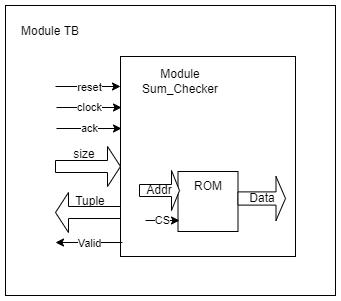

The diagram above was exported from draw.io. Its source (the exported page's mxGraphModel, read from the mxfile embedded in the PNG):
<mxGraphModel dx="782" dy="428" grid="1" gridSize="10" guides="1" tooltips="1" connect="1" arrows="1" fold="1" page="1" pageScale="1" pageWidth="827" pageHeight="1169" math="0" shadow="0">
  <root>
    <mxCell id="0" />
    <mxCell id="1" parent="0" />
    <mxCell id="7GscJ0iCe-sTfUav0YKt-3" value="" style="rounded=0;whiteSpace=wrap;html=1;" vertex="1" parent="1">
      <mxGeometry x="280" y="69" width="330" height="290" as="geometry" />
    </mxCell>
    <mxCell id="7GscJ0iCe-sTfUav0YKt-4" value="Module TB" style="text;html=1;strokeColor=none;fillColor=none;align=center;verticalAlign=middle;whiteSpace=wrap;rounded=0;" vertex="1" parent="1">
      <mxGeometry x="290" y="80" width="70" height="30" as="geometry" />
    </mxCell>
    <mxCell id="7GscJ0iCe-sTfUav0YKt-5" value="" style="rounded=0;whiteSpace=wrap;html=1;" vertex="1" parent="1">
      <mxGeometry x="395" y="120" width="175" height="200" as="geometry" />
    </mxCell>
    <mxCell id="7GscJ0iCe-sTfUav0YKt-7" value="" style="endArrow=classic;html=1;rounded=0;" edge="1" parent="1">
      <mxGeometry relative="1" as="geometry">
        <mxPoint x="330" y="150" as="sourcePoint" />
        <mxPoint x="395" y="150" as="targetPoint" />
      </mxGeometry>
    </mxCell>
    <mxCell id="7GscJ0iCe-sTfUav0YKt-8" value="reset" style="edgeLabel;resizable=0;html=1;align=center;verticalAlign=middle;" connectable="0" vertex="1" parent="7GscJ0iCe-sTfUav0YKt-7">
      <mxGeometry relative="1" as="geometry" />
    </mxCell>
    <mxCell id="7GscJ0iCe-sTfUav0YKt-9" value="clock" style="endArrow=classic;html=1;rounded=0;" edge="1" parent="1">
      <mxGeometry relative="1" as="geometry">
        <mxPoint x="331" y="171" as="sourcePoint" />
        <mxPoint x="396" y="171" as="targetPoint" />
      </mxGeometry>
    </mxCell>
    <mxCell id="7GscJ0iCe-sTfUav0YKt-11" value="ack" style="endArrow=classic;html=1;rounded=0;" edge="1" parent="1">
      <mxGeometry relative="1" as="geometry">
        <mxPoint x="331" y="192" as="sourcePoint" />
        <mxPoint x="396" y="192" as="targetPoint" />
      </mxGeometry>
    </mxCell>
    <mxCell id="7GscJ0iCe-sTfUav0YKt-14" value="" style="shape=singleArrow;whiteSpace=wrap;html=1;" vertex="1" parent="1">
      <mxGeometry x="330" y="210" width="65" height="40" as="geometry" />
    </mxCell>
    <mxCell id="7GscJ0iCe-sTfUav0YKt-15" value="size" style="text;html=1;strokeColor=none;fillColor=none;align=center;verticalAlign=middle;whiteSpace=wrap;rounded=0;" vertex="1" parent="1">
      <mxGeometry x="329" y="203" width="60" height="30" as="geometry" />
    </mxCell>
    <mxCell id="7GscJ0iCe-sTfUav0YKt-16" value="" style="shape=singleArrow;direction=west;whiteSpace=wrap;html=1;" vertex="1" parent="1">
      <mxGeometry x="330" y="256" width="65" height="40" as="geometry" />
    </mxCell>
    <mxCell id="7GscJ0iCe-sTfUav0YKt-17" value="Tuple" style="text;html=1;strokeColor=none;fillColor=none;align=center;verticalAlign=middle;whiteSpace=wrap;rounded=0;" vertex="1" parent="1">
      <mxGeometry x="335" y="250" width="60" height="30" as="geometry" />
    </mxCell>
    <mxCell id="7GscJ0iCe-sTfUav0YKt-18" value="Valid" style="endArrow=classic;html=1;rounded=0;exitX=0.011;exitY=0.93;exitDx=0;exitDy=0;exitPerimeter=0;" edge="1" parent="1" source="7GscJ0iCe-sTfUav0YKt-5">
      <mxGeometry relative="1" as="geometry">
        <mxPoint x="320" y="300" as="sourcePoint" />
        <mxPoint x="330" y="306" as="targetPoint" />
        <Array as="points" />
      </mxGeometry>
    </mxCell>
    <mxCell id="7GscJ0iCe-sTfUav0YKt-19" value="Valid" style="edgeLabel;resizable=0;html=1;align=center;verticalAlign=middle;" connectable="0" vertex="1" parent="7GscJ0iCe-sTfUav0YKt-18">
      <mxGeometry relative="1" as="geometry" />
    </mxCell>
    <mxCell id="7GscJ0iCe-sTfUav0YKt-20" value="Module Sum_Checker" style="text;html=1;strokeColor=none;fillColor=none;align=center;verticalAlign=middle;whiteSpace=wrap;rounded=0;" vertex="1" parent="1">
      <mxGeometry x="410" y="130" width="90" height="30" as="geometry" />
    </mxCell>
    <mxCell id="7GscJ0iCe-sTfUav0YKt-21" value="" style="rounded=0;whiteSpace=wrap;html=1;" vertex="1" parent="1">
      <mxGeometry x="452.5" y="235" width="60" height="60" as="geometry" />
    </mxCell>
    <mxCell id="7GscJ0iCe-sTfUav0YKt-23" value="ROM" style="text;html=1;strokeColor=none;fillColor=none;align=center;verticalAlign=middle;whiteSpace=wrap;rounded=0;" vertex="1" parent="1">
      <mxGeometry x="452.5" y="235" width="60" height="30" as="geometry" />
    </mxCell>
    <mxCell id="7GscJ0iCe-sTfUav0YKt-25" value="Addr" style="shape=singleArrow;whiteSpace=wrap;html=1;" vertex="1" parent="1">
      <mxGeometry x="414" y="234" width="40" height="40" as="geometry" />
    </mxCell>
    <mxCell id="7GscJ0iCe-sTfUav0YKt-26" value="CS" style="endArrow=classic;html=1;rounded=0;" edge="1" parent="1">
      <mxGeometry relative="1" as="geometry">
        <mxPoint x="420" y="284" as="sourcePoint" />
        <mxPoint x="454" y="284" as="targetPoint" />
      </mxGeometry>
    </mxCell>
    <mxCell id="7GscJ0iCe-sTfUav0YKt-28" value="Data" style="shape=singleArrow;whiteSpace=wrap;html=1;" vertex="1" parent="1">
      <mxGeometry x="512.5" y="240" width="47.5" height="44" as="geometry" />
    </mxCell>
  </root>
</mxGraphModel>